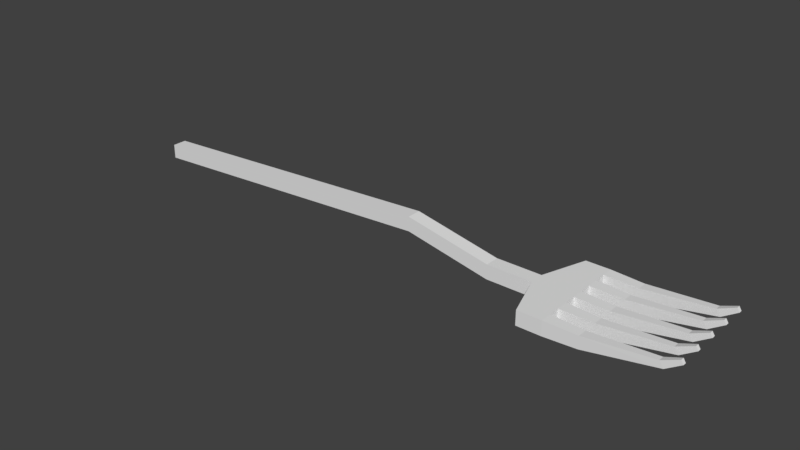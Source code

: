 # Source: Fork.blend  (saved by Blender 2.79.0; exported with 4.5.12 LTS)
import bpy
from mathutils import Matrix  # noqa: F401  (used for matrix-valued properties, if any)

bpy.ops.wm.read_factory_settings(use_empty=True)
scene = bpy.context.scene
scene.name = 'Scene'

# ---- collections
col_collection_1 = bpy.data.collections.new('Collection 1'); scene.collection.children.link(col_collection_1)

# ---- world
world_world = bpy.data.worlds.new('World'); scene.world = world_world
world_world.color = (0.05088, 0.05088, 0.05088)
world_world.use_sun_shadow = False
world_world.sun_shadow_jitter_overblur = 0.0
world_world.cycles.sampling_method = 'MANUAL'

# ---- meshes
me_cube_001 = bpy.data.meshes.new('Cube.001')
me_cube_001.from_pydata([(-1.0, -1.0, -1.081), (-1.0, -1.0, 0.9189), (-1.0, 1.0, -1.081), (-1.0, 1.0, 0.9189), (0.6326, -1.0, -1.0), (0.6326, -1.0, 1.0), (0.6326, 1.0, -1.0), (0.6326, 1.0, 1.0), (0.4681, 1.0, -1.0), (0.4681, 1.0, 1.0), (0.4681, -1.0, -1.0), (0.4681, -1.0, 1.0), (0.1576, 1.0, 1.44), (0.1576, -1.0, 3.44), (0.1576, 1.0, 3.44), (0.1576, -1.0, 1.44), (0.6873, 7.218, 1.0), (0.6873, 7.218, -1.0), (0.6873, -7.218, -1.0), (0.6873, -7.218, 1.0), (0.7753, 7.218, 1.0), (0.7753, 7.218, -1.0), (0.7753, -7.218, -1.0), (0.7753, -7.218, 1.0), (-1.0, 0.7778, -1.081), (-1.0, 0.5556, -1.081), (-1.0, 0.3333, -1.081), (-1.0, 0.1111, -1.081), (-1.0, -0.1111, -1.081), (-1.0, -0.3333, -1.081), (-1.0, -0.5556, -1.081), (-1.0, -0.7778, -1.081), (-1.0, -0.7778, 0.9189), (-1.0, -0.5556, 0.9189), (-1.0, -0.3333, 0.9189), (-1.0, -0.1111, 0.9189), (-1.0, 0.1111, 0.9189), (-1.0, 0.3333, 0.9189), (-1.0, 0.5556, 0.9189), (-1.0, 0.7778, 0.9189), (0.6326, -0.7778, -1.0), (0.6326, -0.5556, -1.0), (0.6326, -0.3333, -1.0), (0.6326, -0.1111, -1.0), (0.6326, 0.1111, -1.0), (0.6326, 0.3333, -1.0), (0.6326, 0.5556, -1.0), (0.6326, 0.7778, -1.0), (0.6326, 0.7778, 1.0), (0.6326, 0.5556, 1.0), (0.6326, 0.3333, 1.0), (0.6326, 0.1111, 1.0), (0.6326, -0.1111, 1.0), (0.6326, -0.3333, 1.0), (0.6326, -0.5556, 1.0), (0.6326, -0.7778, 1.0), (0.4681, 0.7778, 1.0), (0.4681, 0.5556, 1.0), (0.4681, 0.3333, 1.0), (0.4681, 0.1111, 1.0), (0.4681, -0.1111, 1.0), (0.4681, -0.3333, 1.0), (0.4681, -0.5556, 1.0), (0.4681, -0.7778, 1.0), (0.4681, 0.7778, -1.0), (0.4681, 0.5556, -1.0), (0.4681, 0.3333, -1.0), (0.4681, 0.1111, -1.0), (0.4681, -0.1111, -1.0), (0.4681, -0.3333, -1.0), (0.4681, -0.5556, -1.0), (0.4681, -0.7778, -1.0), (0.1576, 0.7778, 1.44), (0.1576, 0.5556, 1.44), (0.1576, 0.3333, 1.44), (0.1576, 0.1111, 1.44), (0.1576, -0.1111, 1.44), (0.1576, -0.3333, 1.44), (0.1576, -0.5556, 1.44), (0.1576, -0.7778, 1.44), (0.1576, 0.7778, 3.44), (0.1576, 0.5556, 3.44), (0.1576, 0.3333, 3.44), (0.1576, 0.1111, 3.44), (0.1576, -0.1111, 3.44), (0.1576, -0.3333, 3.44), (0.1576, -0.5556, 3.44), (0.1576, -0.7778, 3.44), (0.6873, -5.614, -1.0), (0.6873, -4.01, -1.0), (0.6873, -2.406, -1.0), (0.6873, -0.802, -1.0), (0.6873, 0.802, -1.0), (0.6873, 2.406, -1.0), (0.6873, 4.01, -1.0), (0.6873, 5.614, -1.0), (0.6873, 5.614, 1.0), (0.6873, 4.01, 1.0), (0.6873, 2.406, 1.0), (0.6873, 0.802, 1.0), (0.6873, -0.802, 1.0), (0.6873, -2.406, 1.0), (0.6873, -4.01, 1.0), (0.6873, -5.614, 1.0), (0.7753, -5.614, -1.0), (0.7753, -4.01, -1.0), (0.7753, -2.406, -1.0), (0.7753, -0.802, -1.0), (0.7753, 0.802, -1.0), (0.7753, 2.406, -1.0), (0.7753, 4.01, -1.0), (0.7753, 5.614, -1.0), (0.7753, 5.614, 1.0), (0.7753, 4.01, 1.0), (0.7753, 2.406, 1.0), (0.7753, 0.802, 1.0), (0.7753, -0.802, 1.0), (0.7753, -2.406, 1.0), (0.7753, -4.01, 1.0), (0.7753, -5.614, 1.0), (0.8937, 7.092, 0.843), (0.8937, 7.092, -0.843), (0.8937, 5.74, -0.843), (0.8937, -5.74, 0.843), (0.8937, -7.092, 0.843), (0.8937, -7.092, -0.843), (0.8937, -5.74, -0.843), (0.8937, -3.884, -0.843), (0.8937, -2.532, -0.843), (0.8937, -0.6761, -0.843), (0.8937, 0.6761, -0.843), (0.8937, 2.532, -0.843), (0.8937, 3.884, -0.843), (0.8937, 5.74, 0.843), (0.8937, 3.884, 0.843), (0.8937, 2.532, 0.843), (0.8937, 0.6761, 0.843), (0.8937, -0.6761, 0.843), (0.8937, -2.532, 0.843), (0.8937, -3.884, 0.843), (1.133, 6.814, 1.602), (1.147, 6.814, 0.7686), (1.147, 6.018, 0.7686), (1.133, -6.018, 1.602), (1.133, -6.814, 1.602), (1.147, -6.814, 0.7686), (1.147, -6.018, 0.7686), (1.147, -3.606, 0.7686), (1.147, -2.81, 0.7686), (1.147, -0.3978, 0.7686), (1.147, 0.3978, 0.7686), (1.147, 2.81, 0.7686), (1.147, 3.606, 0.7686), (1.133, 6.018, 1.602), (1.133, 3.606, 1.602), (1.133, 2.81, 1.602), (1.133, 0.3978, 1.602), (1.133, -0.3978, 1.602), (1.133, -2.81, 1.602), (1.133, -3.606, 1.602), (1.191, 6.657, 2.52), (1.199, 6.657, 2.015), (1.199, 6.175, 2.015), (1.191, -6.175, 2.52), (1.191, -6.657, 2.52), (1.199, -6.657, 2.015), (1.199, -6.175, 2.015), (1.199, -3.449, 2.015), (1.199, -2.967, 2.015), (1.199, -0.2407, 2.015), (1.199, 0.2407, 2.015), (1.199, 2.967, 2.015), (1.199, 3.449, 2.015), (1.191, 6.175, 2.52), (1.191, 3.449, 2.52), (1.191, 2.967, 2.52), (1.191, 0.2407, 2.52), (1.191, -0.2407, 2.52), (1.191, -2.967, 2.52), (1.191, -3.449, 2.52)], [], [(24, 39, 3, 2), (8, 9, 7, 6), (55, 5, 19, 103), (15, 13, 1, 0), (71, 40, 4, 10), (87, 32, 1, 13), (55, 63, 11, 5), (79, 71, 10, 15), (4, 5, 11, 10), (12, 14, 9, 8), (2, 3, 14, 12), (31, 79, 15, 0), (63, 87, 13, 11), (10, 11, 13, 15), (103, 19, 23, 119), (6, 7, 16, 17), (5, 4, 18, 19), (47, 6, 17, 95), (118, 105, 127, 139), (17, 16, 20, 21), (19, 18, 22, 23), (95, 17, 21, 111), (18, 88, 104, 22), (88, 89, 105, 104), (89, 90, 106, 105), (90, 91, 107, 106), (91, 92, 108, 107), (92, 93, 109, 108), (93, 94, 110, 109), (94, 95, 111, 110), (22, 104, 126, 125), (111, 112, 113, 110), (106, 117, 138, 128), (109, 114, 115, 108), (117, 118, 139, 138), (107, 116, 117, 106), (109, 110, 132, 131), (105, 118, 119, 104), (4, 40, 88, 18), (40, 41, 89, 88), (41, 42, 90, 89), (42, 43, 91, 90), (43, 44, 92, 91), (44, 45, 93, 92), (45, 46, 94, 93), (46, 47, 95, 94), (16, 96, 112, 20), (96, 97, 113, 112), (97, 98, 114, 113), (98, 99, 115, 114), (99, 100, 116, 115), (100, 101, 117, 116), (101, 102, 118, 117), (102, 103, 119, 118), (9, 14, 80, 56), (56, 80, 81, 57), (57, 81, 82, 58), (58, 82, 83, 59), (59, 83, 84, 60), (60, 84, 85, 61), (61, 85, 86, 62), (62, 86, 87, 63), (2, 12, 72, 24), (24, 72, 73, 25), (25, 73, 74, 26), (26, 74, 75, 27), (27, 75, 76, 28), (28, 76, 77, 29), (29, 77, 78, 30), (30, 78, 79, 31), (12, 8, 64, 72), (72, 64, 65, 73), (73, 65, 66, 74), (74, 66, 67, 75), (75, 67, 68, 76), (76, 68, 69, 77), (77, 69, 70, 78), (78, 70, 71, 79), (7, 9, 56, 48), (48, 56, 57, 49), (49, 57, 58, 50), (50, 58, 59, 51), (51, 59, 60, 52), (52, 60, 61, 53), (53, 61, 62, 54), (54, 62, 63, 55), (14, 3, 39, 80), (80, 39, 38, 81), (81, 38, 37, 82), (82, 37, 36, 83), (83, 36, 35, 84), (84, 35, 34, 85), (85, 34, 33, 86), (86, 33, 32, 87), (8, 6, 47, 64), (64, 47, 46, 65), (65, 46, 45, 66), (66, 45, 44, 67), (67, 44, 43, 68), (68, 43, 42, 69), (69, 42, 41, 70), (70, 41, 40, 71), (7, 48, 96, 16), (48, 49, 97, 96), (49, 50, 98, 97), (50, 51, 99, 98), (51, 52, 100, 99), (52, 53, 101, 100), (53, 54, 102, 101), (54, 55, 103, 102), (0, 1, 32, 31), (31, 32, 33, 30), (30, 33, 34, 29), (29, 34, 35, 28), (28, 35, 36, 27), (27, 36, 37, 26), (26, 37, 38, 25), (25, 38, 39, 24), (131, 132, 152, 151), (135, 131, 151, 155), (129, 130, 150, 149), (132, 134, 154, 152), (127, 128, 148, 147), (20, 112, 133, 120), (21, 20, 120, 121), (104, 119, 123, 126), (112, 111, 122, 133), (111, 21, 121, 122), (105, 106, 128, 127), (113, 114, 135, 134), (110, 113, 134, 132), (119, 23, 124, 123), (114, 109, 131, 135), (23, 22, 125, 124), (107, 108, 130, 129), (115, 116, 137, 136), (108, 115, 136, 130), (116, 107, 129, 137), (159, 147, 167, 179), (144, 145, 165, 164), (156, 157, 177, 176), (148, 158, 178, 168), (143, 144, 164, 163), (121, 120, 140, 141), (130, 136, 156, 150), (120, 133, 153, 140), (122, 121, 141, 142), (137, 129, 149, 157), (134, 135, 155, 154), (123, 124, 144, 143), (128, 138, 158, 148), (136, 137, 157, 156), (124, 125, 145, 144), (139, 127, 147, 159), (138, 139, 159, 158), (125, 126, 146, 145), (126, 123, 143, 146), (133, 122, 142, 153), (166, 163, 164, 165), (161, 160, 173, 162), (172, 174, 175, 171), (170, 176, 177, 169), (168, 178, 179, 167), (158, 159, 179, 178), (145, 146, 166, 165), (146, 143, 163, 166), (153, 142, 162, 173), (147, 148, 168, 167), (152, 154, 174, 172), (149, 150, 170, 169), (155, 151, 171, 175), (151, 152, 172, 171), (141, 140, 160, 161), (150, 156, 176, 170), (140, 153, 173, 160), (142, 141, 161, 162), (157, 149, 169, 177), (154, 155, 175, 174)])
me_cube_001.use_remesh_preserve_volume = False
me_cube_001.use_remesh_preserve_attributes = False
me_cube_001.use_mirror_vertex_groups = False
me_cube_001.update()

# ---- objects
ob_cube = bpy.data.objects.new('Cube', me_cube_001)

# ---- transforms, parenting, visibility, modifiers, constraints
ob_cube.location = (0.0, 0.0, 0.0)
ob_cube.scale = (5.765, 0.1509, 0.1509)
ob_cube.lineart.crease_threshold = 0.0

# ---- collection membership
col_collection_1.objects.link(ob_cube)

# ---- scene / render settings (as saved in the file)
scene.frame_start = 1; scene.frame_end = 250; scene.frame_set(1)
scene.render.engine = 'BLENDER_EEVEE_NEXT'
scene.render.resolution_percentage = 50
scene.render.dither_intensity = 0.0
scene.cycles.use_denoising = False
scene.cycles.samples = 128
scene.cycles.sampling_pattern = 'TABULATED_SOBOL'
scene.cycles.use_adaptive_sampling = False
scene.cycles.use_light_tree = False
scene.cycles.blur_glossy = 0.0
scene.cycles.sample_clamp_indirect = 0.0
scene.view_settings.view_transform = 'Standard'
bpy.context.view_layer.update()

# ---- added for rendering (the .blend has no active camera and no usable light): camera, sun
cam_auto = bpy.data.cameras.new('AutoCamera')
cam_auto.lens = 50.0
cam_auto.sensor_width = 36.0
cam_auto.clip_end = 1000.0
ob_auto_camera = bpy.data.objects.new('AutoCamera', cam_auto)
scene.collection.objects.link(ob_auto_camera)
ob_auto_camera.location = (12.4913, -14.3011, 9.71216)
ob_auto_camera.rotation_euler = (1.09748, -7.21219e-08, 0.694738)
scene.camera = ob_auto_camera
light_auto_sun = bpy.data.lights.new('AutoSun', 'SUN')
light_auto_sun.energy = 3.0
light_auto_sun.angle = 0.0523599
ob_auto_sun = bpy.data.objects.new('AutoSun', light_auto_sun)
scene.collection.objects.link(ob_auto_sun)
ob_auto_sun.rotation_euler = (0.872665, 0.174533, 0.523599)
bpy.context.view_layer.update()
